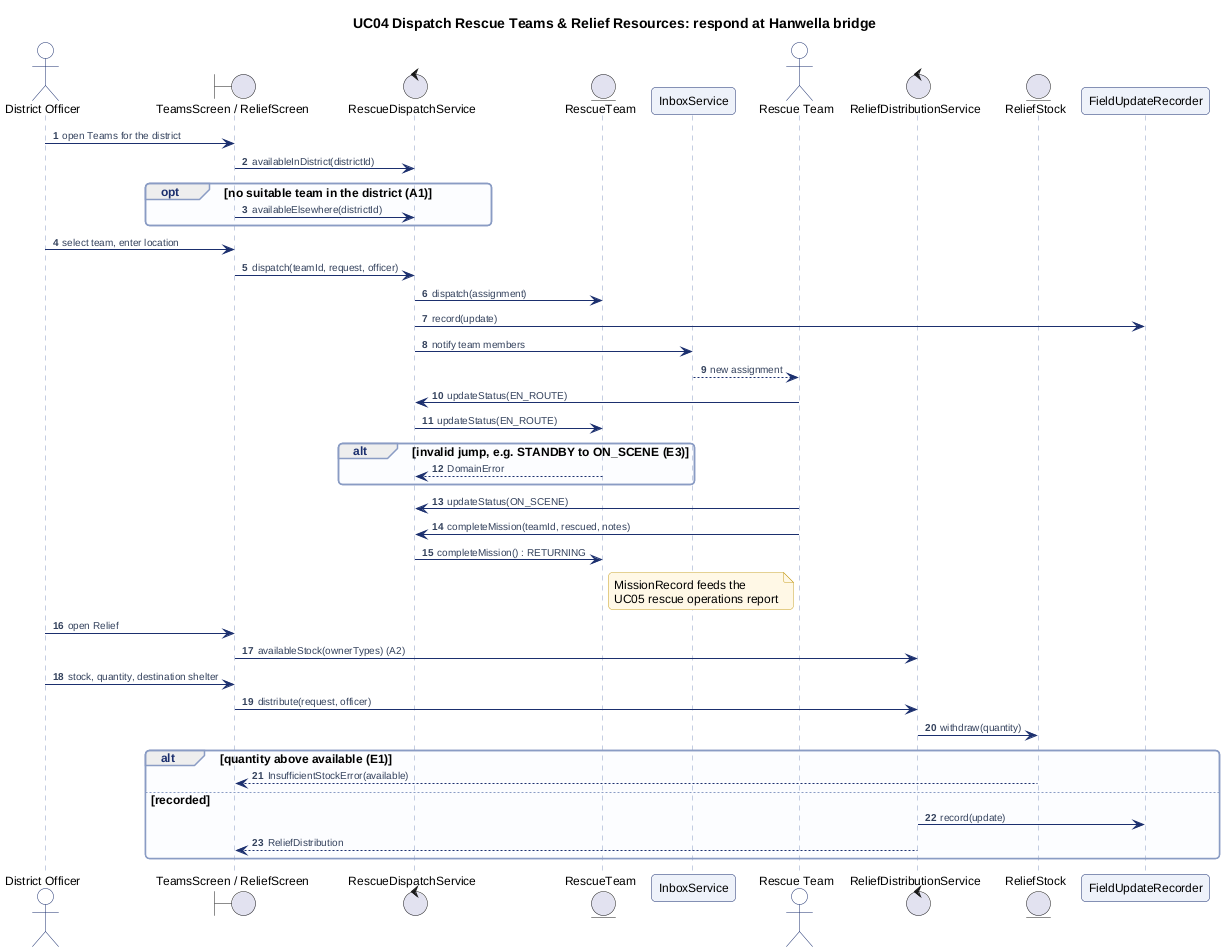

The diagram above was rendered by PlantUML. Its source (embedded in the PNG):
@startuml sequence-uc04
!include style.iuml
autonumber
title UC04 Dispatch Rescue Teams & Relief Resources: respond at Hanwella bridge
actor "District Officer" as DO
boundary "TeamsScreen / ReliefScreen" as UI
control "RescueDispatchService" as RD
entity "RescueTeam" as T
participant "InboxService" as IN
actor "Rescue Team" as RT
control "ReliefDistributionService" as RL
entity "ReliefStock" as ST
participant "FieldUpdateRecorder" as FU

DO -> UI : open Teams for the district
UI -> RD : availableInDistrict(districtId)
opt no suitable team in the district (A1)
  UI -> RD : availableElsewhere(districtId)
end
DO -> UI : select team, enter location
UI -> RD : dispatch(teamId, request, officer)
RD -> T : dispatch(assignment)
RD -> FU : record(update)
RD -> IN : notify team members
IN --> RT : new assignment
RT -> RD : updateStatus(EN_ROUTE)
RD -> T : updateStatus(EN_ROUTE)
alt invalid jump, e.g. STANDBY to ON_SCENE (E3)
  T --> RD : DomainError
end
RT -> RD : updateStatus(ON_SCENE)
RT -> RD : completeMission(teamId, rescued, notes)
RD -> T : completeMission() : RETURNING
note right of T : MissionRecord feeds the\nUC05 rescue operations report
DO -> UI : open Relief
UI -> RL : availableStock(ownerTypes) (A2)
DO -> UI : stock, quantity, destination shelter
UI -> RL : distribute(request, officer)
RL -> ST : withdraw(quantity)
alt quantity above available (E1)
  ST --> UI : InsufficientStockError(available)
else recorded
  RL -> FU : record(update)
  RL --> UI : ReliefDistribution
end
@enduml